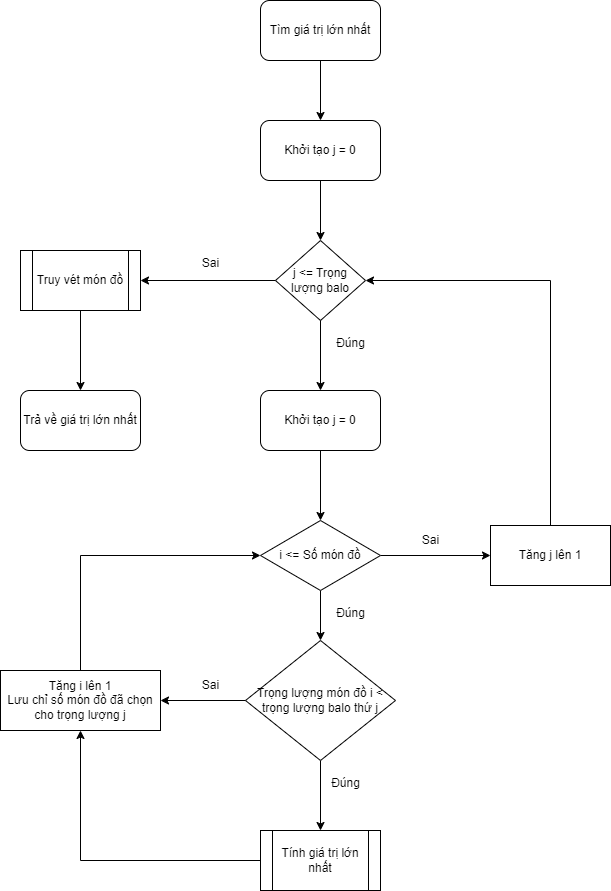

The diagram above was exported from draw.io. Its source (the exported page's mxGraphModel, read from the mxfile embedded in the PNG):
<mxGraphModel dx="1036" dy="1754" grid="1" gridSize="10" guides="1" tooltips="1" connect="1" arrows="1" fold="1" page="1" pageScale="1" pageWidth="850" pageHeight="1100" math="0" shadow="0">
  <root>
    <mxCell id="0" />
    <mxCell id="1" parent="0" />
    <mxCell id="76Cl2MHU1IgZlay6GBI6-1" value="Khởi tạo j = 0" style="rounded=1;whiteSpace=wrap;html=1;" parent="1" vertex="1">
      <mxGeometry x="340" y="40" width="120" height="60" as="geometry" />
    </mxCell>
    <mxCell id="fykf_wIM20lNiPWr6jBC-1" value="j &amp;lt;= Trọng lượng balo" style="rhombus;whiteSpace=wrap;html=1;" parent="1" vertex="1">
      <mxGeometry x="355" y="160" width="90" height="80" as="geometry" />
    </mxCell>
    <mxCell id="fykf_wIM20lNiPWr6jBC-16" value="" style="edgeStyle=orthogonalEdgeStyle;rounded=0;orthogonalLoop=1;jettySize=auto;html=1;" parent="1" source="fykf_wIM20lNiPWr6jBC-2" target="fykf_wIM20lNiPWr6jBC-3" edge="1">
      <mxGeometry relative="1" as="geometry" />
    </mxCell>
    <mxCell id="fykf_wIM20lNiPWr6jBC-2" value="Khởi tạo j = 0" style="rounded=1;whiteSpace=wrap;html=1;" parent="1" vertex="1">
      <mxGeometry x="340" y="310" width="120" height="60" as="geometry" />
    </mxCell>
    <mxCell id="fykf_wIM20lNiPWr6jBC-18" value="" style="edgeStyle=orthogonalEdgeStyle;rounded=0;orthogonalLoop=1;jettySize=auto;html=1;" parent="1" source="fykf_wIM20lNiPWr6jBC-3" target="fykf_wIM20lNiPWr6jBC-4" edge="1">
      <mxGeometry relative="1" as="geometry" />
    </mxCell>
    <mxCell id="fykf_wIM20lNiPWr6jBC-19" value="" style="edgeStyle=orthogonalEdgeStyle;rounded=0;orthogonalLoop=1;jettySize=auto;html=1;" parent="1" source="fykf_wIM20lNiPWr6jBC-3" target="fykf_wIM20lNiPWr6jBC-7" edge="1">
      <mxGeometry relative="1" as="geometry" />
    </mxCell>
    <mxCell id="fykf_wIM20lNiPWr6jBC-3" value="i &amp;lt;= Số món đồ" style="rhombus;whiteSpace=wrap;html=1;" parent="1" vertex="1">
      <mxGeometry x="340" y="440" width="120" height="70" as="geometry" />
    </mxCell>
    <mxCell id="fykf_wIM20lNiPWr6jBC-20" value="" style="edgeStyle=orthogonalEdgeStyle;rounded=0;orthogonalLoop=1;jettySize=auto;html=1;" parent="1" source="fykf_wIM20lNiPWr6jBC-4" target="fykf_wIM20lNiPWr6jBC-5" edge="1">
      <mxGeometry relative="1" as="geometry" />
    </mxCell>
    <mxCell id="fykf_wIM20lNiPWr6jBC-4" value="Trọng lượng món đồ i &amp;lt; trọng lượng balo thứ j" style="rhombus;whiteSpace=wrap;html=1;" parent="1" vertex="1">
      <mxGeometry x="325" y="560" width="150" height="120" as="geometry" />
    </mxCell>
    <mxCell id="fykf_wIM20lNiPWr6jBC-21" value="" style="edgeStyle=orthogonalEdgeStyle;rounded=0;orthogonalLoop=1;jettySize=auto;html=1;" parent="1" source="fykf_wIM20lNiPWr6jBC-5" target="fykf_wIM20lNiPWr6jBC-6" edge="1">
      <mxGeometry relative="1" as="geometry" />
    </mxCell>
    <mxCell id="fykf_wIM20lNiPWr6jBC-5" value="Tính giá trị lớn nhất" style="shape=process;whiteSpace=wrap;html=1;backgroundOutline=1;" parent="1" vertex="1">
      <mxGeometry x="340" y="750" width="120" height="60" as="geometry" />
    </mxCell>
    <mxCell id="fykf_wIM20lNiPWr6jBC-6" value="Tăng i lên 1&lt;div&gt;Lưu chỉ số món đồ đã chọn cho trọng lượng j&lt;/div&gt;" style="rounded=0;whiteSpace=wrap;html=1;" parent="1" vertex="1">
      <mxGeometry x="80" y="590" width="160" height="60" as="geometry" />
    </mxCell>
    <mxCell id="fykf_wIM20lNiPWr6jBC-7" value="Tăng j lên 1" style="rounded=0;whiteSpace=wrap;html=1;" parent="1" vertex="1">
      <mxGeometry x="570" y="445" width="120" height="60" as="geometry" />
    </mxCell>
    <mxCell id="fykf_wIM20lNiPWr6jBC-8" value="" style="endArrow=classic;html=1;rounded=0;exitX=0.5;exitY=1;exitDx=0;exitDy=0;" parent="1" source="76Cl2MHU1IgZlay6GBI6-1" target="fykf_wIM20lNiPWr6jBC-1" edge="1">
      <mxGeometry width="50" height="50" relative="1" as="geometry">
        <mxPoint x="400" y="390" as="sourcePoint" />
        <mxPoint x="450" y="340" as="targetPoint" />
      </mxGeometry>
    </mxCell>
    <mxCell id="fykf_wIM20lNiPWr6jBC-15" value="" style="endArrow=classic;html=1;rounded=0;exitX=0.5;exitY=1;exitDx=0;exitDy=0;entryX=0.5;entryY=0;entryDx=0;entryDy=0;" parent="1" source="fykf_wIM20lNiPWr6jBC-1" target="fykf_wIM20lNiPWr6jBC-2" edge="1">
      <mxGeometry width="50" height="50" relative="1" as="geometry">
        <mxPoint x="400" y="390" as="sourcePoint" />
        <mxPoint x="450" y="340" as="targetPoint" />
      </mxGeometry>
    </mxCell>
    <mxCell id="fykf_wIM20lNiPWr6jBC-22" value="" style="endArrow=classic;html=1;rounded=0;exitX=0.5;exitY=0;exitDx=0;exitDy=0;entryX=1;entryY=0.5;entryDx=0;entryDy=0;" parent="1" source="fykf_wIM20lNiPWr6jBC-7" target="fykf_wIM20lNiPWr6jBC-1" edge="1">
      <mxGeometry width="50" height="50" relative="1" as="geometry">
        <mxPoint x="400" y="400" as="sourcePoint" />
        <mxPoint x="450" y="350" as="targetPoint" />
        <Array as="points">
          <mxPoint x="630" y="200" />
        </Array>
      </mxGeometry>
    </mxCell>
    <mxCell id="fykf_wIM20lNiPWr6jBC-23" value="Tìm giá trị lớn nhất" style="rounded=1;whiteSpace=wrap;html=1;" parent="1" vertex="1">
      <mxGeometry x="340" y="-80" width="120" height="60" as="geometry" />
    </mxCell>
    <mxCell id="fykf_wIM20lNiPWr6jBC-24" value="" style="endArrow=classic;html=1;rounded=0;exitX=0.5;exitY=1;exitDx=0;exitDy=0;entryX=0.5;entryY=0;entryDx=0;entryDy=0;" parent="1" source="fykf_wIM20lNiPWr6jBC-23" target="76Cl2MHU1IgZlay6GBI6-1" edge="1">
      <mxGeometry width="50" height="50" relative="1" as="geometry">
        <mxPoint x="400" y="160" as="sourcePoint" />
        <mxPoint x="450" y="110" as="targetPoint" />
      </mxGeometry>
    </mxCell>
    <mxCell id="fykf_wIM20lNiPWr6jBC-25" value="Truy vét món đồ" style="shape=process;whiteSpace=wrap;html=1;backgroundOutline=1;" parent="1" vertex="1">
      <mxGeometry x="100" y="170" width="120" height="60" as="geometry" />
    </mxCell>
    <mxCell id="fykf_wIM20lNiPWr6jBC-26" value="Trả về giá trị lớn nhất" style="rounded=1;whiteSpace=wrap;html=1;" parent="1" vertex="1">
      <mxGeometry x="100" y="310" width="120" height="60" as="geometry" />
    </mxCell>
    <mxCell id="fykf_wIM20lNiPWr6jBC-27" value="" style="endArrow=classic;html=1;rounded=0;exitX=0;exitY=0.5;exitDx=0;exitDy=0;entryX=1;entryY=0.5;entryDx=0;entryDy=0;" parent="1" source="fykf_wIM20lNiPWr6jBC-1" target="fykf_wIM20lNiPWr6jBC-25" edge="1">
      <mxGeometry width="50" height="50" relative="1" as="geometry">
        <mxPoint x="330" y="390" as="sourcePoint" />
        <mxPoint x="380" y="340" as="targetPoint" />
      </mxGeometry>
    </mxCell>
    <mxCell id="fykf_wIM20lNiPWr6jBC-28" value="" style="endArrow=classic;html=1;rounded=0;exitX=0.5;exitY=1;exitDx=0;exitDy=0;entryX=0.5;entryY=0;entryDx=0;entryDy=0;" parent="1" source="fykf_wIM20lNiPWr6jBC-25" target="fykf_wIM20lNiPWr6jBC-26" edge="1">
      <mxGeometry width="50" height="50" relative="1" as="geometry">
        <mxPoint x="330" y="390" as="sourcePoint" />
        <mxPoint x="380" y="340" as="targetPoint" />
      </mxGeometry>
    </mxCell>
    <mxCell id="fykf_wIM20lNiPWr6jBC-29" value="Đúng" style="text;html=1;align=center;verticalAlign=middle;resizable=0;points=[];autosize=1;strokeColor=none;fillColor=none;" parent="1" vertex="1">
      <mxGeometry x="405" y="248" width="50" height="30" as="geometry" />
    </mxCell>
    <mxCell id="fykf_wIM20lNiPWr6jBC-30" value="Sai" style="text;html=1;align=center;verticalAlign=middle;resizable=0;points=[];autosize=1;strokeColor=none;fillColor=none;" parent="1" vertex="1">
      <mxGeometry x="270" y="168" width="40" height="30" as="geometry" />
    </mxCell>
    <mxCell id="fykf_wIM20lNiPWr6jBC-31" value="Đúng" style="text;html=1;align=center;verticalAlign=middle;resizable=0;points=[];autosize=1;strokeColor=none;fillColor=none;" parent="1" vertex="1">
      <mxGeometry x="405" y="518" width="50" height="30" as="geometry" />
    </mxCell>
    <mxCell id="fykf_wIM20lNiPWr6jBC-32" value="Sai" style="text;html=1;align=center;verticalAlign=middle;resizable=0;points=[];autosize=1;strokeColor=none;fillColor=none;" parent="1" vertex="1">
      <mxGeometry x="490" y="445" width="40" height="30" as="geometry" />
    </mxCell>
    <mxCell id="fykf_wIM20lNiPWr6jBC-33" value="" style="endArrow=classic;html=1;rounded=0;exitX=0.5;exitY=0;exitDx=0;exitDy=0;entryX=0;entryY=0.5;entryDx=0;entryDy=0;" parent="1" source="fykf_wIM20lNiPWr6jBC-6" target="fykf_wIM20lNiPWr6jBC-3" edge="1">
      <mxGeometry width="50" height="50" relative="1" as="geometry">
        <mxPoint x="330" y="680" as="sourcePoint" />
        <mxPoint x="380" y="630" as="targetPoint" />
        <Array as="points">
          <mxPoint x="160" y="475" />
        </Array>
      </mxGeometry>
    </mxCell>
    <mxCell id="fykf_wIM20lNiPWr6jBC-34" value="Đúng" style="text;html=1;align=center;verticalAlign=middle;resizable=0;points=[];autosize=1;strokeColor=none;fillColor=none;" parent="1" vertex="1">
      <mxGeometry x="400" y="688" width="50" height="30" as="geometry" />
    </mxCell>
    <mxCell id="fykf_wIM20lNiPWr6jBC-35" value="" style="endArrow=classic;html=1;rounded=0;exitX=0;exitY=0.5;exitDx=0;exitDy=0;entryX=1;entryY=0.5;entryDx=0;entryDy=0;" parent="1" source="fykf_wIM20lNiPWr6jBC-4" target="fykf_wIM20lNiPWr6jBC-6" edge="1">
      <mxGeometry width="50" height="50" relative="1" as="geometry">
        <mxPoint x="340" y="690" as="sourcePoint" />
        <mxPoint x="390" y="640" as="targetPoint" />
      </mxGeometry>
    </mxCell>
    <mxCell id="fykf_wIM20lNiPWr6jBC-36" value="Sai" style="text;html=1;align=center;verticalAlign=middle;resizable=0;points=[];autosize=1;strokeColor=none;fillColor=none;" parent="1" vertex="1">
      <mxGeometry x="270" y="590" width="40" height="30" as="geometry" />
    </mxCell>
  </root>
</mxGraphModel>